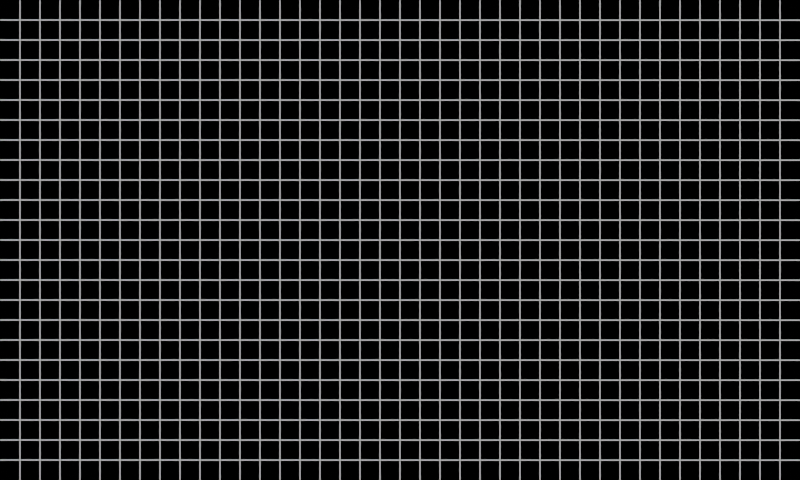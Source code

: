 # Source: whiteboard_grid.blend  (saved by Blender 2.80.75; exported with 4.5.12 LTS)
import bpy
from mathutils import Matrix  # noqa: F401  (used for matrix-valued properties, if any)

bpy.ops.wm.read_factory_settings(use_empty=True)
scene = bpy.context.scene
scene.name = 'Scene'

# ---- collections
col_collection = bpy.data.collections.new('Collection'); scene.collection.children.link(col_collection)

# ---- materials (node trees are filled in below, after node groups)
mat_material = bpy.data.materials.new('Material')
mat_material.alpha_threshold = 0.0
mat_material.use_transparent_shadow = False
mat_material.line_color = (0.0, 0.0, 0.0, 1.0)

# ---- material node trees
mat_material.use_nodes = True; mat_material.node_tree.nodes.clear()
_N = mat_material.node_tree.nodes; _L = mat_material.node_tree.links
n0 = _N.new('ShaderNodeOutputMaterial'); n0.name = 'Material Output'; n0.location = (300, 300)
n1 = _N.new('ShaderNodeBsdfPrincipled'); n1.name = 'Principled BSDF'; n1.location = (10, 300)
n1.distribution = 'GGX'
n1.subsurface_method = 'BURLEY'
n1.inputs[0].default_value = (1.0, 1.0, 1.0, 1.0)
n1.inputs[2].default_value = 0.4
n1.inputs[3].default_value = 1.45
n1.inputs[27].default_value = (0.0, 0.0, 0.0, 1.0)
n1.inputs[28].default_value = 1.0
_L.new(n1.outputs[0], n0.inputs[0])
n0.is_active_output = True

# ---- world
world_world = bpy.data.worlds.new('World'); scene.world = world_world
world_world.use_nodes = True; world_world.node_tree.nodes.clear()
_N = world_world.node_tree.nodes; _L = world_world.node_tree.links
n0 = _N.new('ShaderNodeOutputWorld'); n0.name = 'World Output'; n0.location = (300, 300)
n1 = _N.new('ShaderNodeBackground'); n1.name = 'Background'; n1.location = (10, 300)
n1.inputs[0].default_value = (0.0, 0.0, 0.0, 1.0)
_L.new(n1.outputs[0], n0.inputs[0])
n0.is_active_output = True
world_world.color = (0.05088, 0.05088, 0.05088)
world_world.use_sun_shadow = False
world_world.sun_shadow_jitter_overblur = 0.0

# ---- cameras
cam_camera = bpy.data.cameras.new('Camera')
cam_camera.type = 'ORTHO'
cam_camera.ortho_scale = 20.0

# ---- meshes
me_plane = bpy.data.meshes.new('Plane')
me_plane.from_pydata([(0.4875, -12.0, 0.0), (0.5125, -12.0, 0.0), (0.4875, 0.0, 0.0), (0.5125, 0.0, 0.0)], [], [(0, 1, 3, 2)])
_uv = me_plane.uv_layers.new(name='UVMap')
_uv.uv.foreach_set('vector', [0.0, 0.0, 1.0, 0.0, 1.0, 1.0, 0.0, 1.0])
me_plane.materials.append(mat_material)
me_plane.use_remesh_preserve_volume = False
me_plane.use_remesh_preserve_attributes = False
me_plane.use_mirror_vertex_groups = False
me_plane.update()
me_plane_001 = bpy.data.meshes.new('Plane.001')
me_plane_001.from_pydata([(0.4875, 0.0, 0.0), (0.5125, 0.0, 0.0), (0.4875, 20.0, 0.0), (0.5125, 20.0, 0.0)], [], [(0, 1, 3, 2)])
_uv = me_plane_001.uv_layers.new(name='UVMap')
_uv.uv.foreach_set('vector', [0.0, 0.0, 1.0, 0.0, 1.0, 1.0, 0.0, 1.0])
me_plane_001.materials.append(mat_material)
me_plane_001.use_remesh_preserve_volume = False
me_plane_001.use_remesh_preserve_attributes = False
me_plane_001.use_mirror_vertex_groups = False
me_plane_001.update()

# ---- objects
ob_plane = bpy.data.objects.new('Plane', me_plane)
ob_plane_001 = bpy.data.objects.new('Plane.001', me_plane_001)
ob_camera = bpy.data.objects.new('Camera', cam_camera)

# ---- transforms, parenting, visibility, modifiers, constraints
ob_plane.location = (0.0, 0.0, 0.0)
ob_plane.lineart.crease_threshold = 0.0
_m = ob_plane.modifiers.new('Array', 'ARRAY')
_m.count = 39
_m.use_constant_offset = True
_m.constant_offset_displace = (0.5, 0.0, 0.0)
_m.use_relative_offset = False
ob_plane_001.location = (0.0, 0.0, 0.0)
ob_plane_001.rotation_euler = (0.0, -0.0, -1.571)
ob_plane_001.lineart.crease_threshold = 0.0
_m = ob_plane_001.modifiers.new('Array', 'ARRAY')
_m.count = 23
_m.use_constant_offset = True
_m.constant_offset_displace = (0.5, 0.0, 0.0)
_m.use_relative_offset = False
ob_camera.location = (10.0, -6.0, 44.19)
ob_camera.lineart.crease_threshold = 0.0

# ---- collection membership
col_collection.objects.link(ob_plane)
col_collection.objects.link(ob_plane_001)
col_collection.objects.link(ob_camera)

# ---- scene / render settings (as saved in the file)
scene.camera = ob_camera
scene.frame_start = 1; scene.frame_end = 250; scene.frame_set(1)
scene.render.engine = 'BLENDER_EEVEE_NEXT'
scene.render.resolution_x = 1500
scene.render.resolution_y = 900
scene.render.film_transparent = True
scene.cycles.use_denoising = False
scene.cycles.samples = 128
scene.cycles.sampling_pattern = 'TABULATED_SOBOL'
scene.cycles.use_adaptive_sampling = False
scene.cycles.use_light_tree = False
scene.view_settings.view_transform = 'Filmic'
bpy.context.view_layer.update()

# ---- added for rendering (the .blend has no usable light): sun
light_auto_sun = bpy.data.lights.new('AutoSun', 'SUN')
light_auto_sun.energy = 3.0
light_auto_sun.angle = 0.0523599
ob_auto_sun = bpy.data.objects.new('AutoSun', light_auto_sun)
scene.collection.objects.link(ob_auto_sun)
ob_auto_sun.rotation_euler = (0.872665, 0.174533, 0.523599)
bpy.context.view_layer.update()
